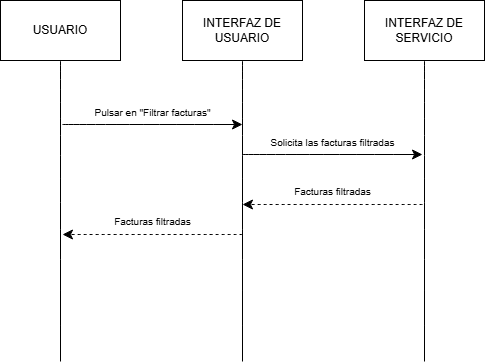

The diagram above was exported from draw.io. Its source (the exported page's mxGraphModel, read from the mxfile embedded in the PNG):
<mxGraphModel dx="989" dy="567" grid="1" gridSize="10" guides="1" tooltips="1" connect="1" arrows="1" fold="1" page="1" pageScale="1" pageWidth="2339" pageHeight="3300" math="0" shadow="0">
  <root>
    <mxCell id="0" />
    <mxCell id="1" parent="0" />
    <mxCell id="rSQyfVXuCcYKM9ilOvzM-1" style="edgeStyle=none;curved=1;rounded=0;orthogonalLoop=1;jettySize=auto;html=1;exitX=0.5;exitY=1;exitDx=0;exitDy=0;entryX=0.5;entryY=0;entryDx=0;entryDy=0;fontSize=12;startSize=8;endSize=8;endArrow=none;endFill=0;" edge="1" parent="1" source="rSQyfVXuCcYKM9ilOvzM-2">
      <mxGeometry relative="1" as="geometry">
        <mxPoint x="178" y="517" as="targetPoint" />
      </mxGeometry>
    </mxCell>
    <mxCell id="rSQyfVXuCcYKM9ilOvzM-2" value="USUARIO" style="rounded=0;whiteSpace=wrap;html=1;" vertex="1" parent="1">
      <mxGeometry x="118" y="156" width="120" height="60" as="geometry" />
    </mxCell>
    <mxCell id="rSQyfVXuCcYKM9ilOvzM-3" style="edgeStyle=none;curved=1;rounded=0;orthogonalLoop=1;jettySize=auto;html=1;exitX=0.5;exitY=1;exitDx=0;exitDy=0;entryX=0.5;entryY=0;entryDx=0;entryDy=0;fontSize=12;startSize=8;endSize=8;endArrow=none;endFill=0;" edge="1" parent="1" source="rSQyfVXuCcYKM9ilOvzM-4">
      <mxGeometry relative="1" as="geometry">
        <mxPoint x="360" y="517" as="targetPoint" />
      </mxGeometry>
    </mxCell>
    <mxCell id="rSQyfVXuCcYKM9ilOvzM-4" value="INTERFAZ DE USUARIO" style="rounded=0;whiteSpace=wrap;html=1;" vertex="1" parent="1">
      <mxGeometry x="300" y="156" width="120" height="60" as="geometry" />
    </mxCell>
    <mxCell id="rSQyfVXuCcYKM9ilOvzM-5" style="edgeStyle=none;curved=1;rounded=0;orthogonalLoop=1;jettySize=auto;html=1;exitX=0.5;exitY=1;exitDx=0;exitDy=0;entryX=0.5;entryY=0;entryDx=0;entryDy=0;fontSize=12;startSize=8;endSize=8;endArrow=none;endFill=0;" edge="1" parent="1" source="rSQyfVXuCcYKM9ilOvzM-6">
      <mxGeometry relative="1" as="geometry">
        <mxPoint x="542" y="517" as="targetPoint" />
      </mxGeometry>
    </mxCell>
    <mxCell id="rSQyfVXuCcYKM9ilOvzM-6" value="INTERFAZ DE SERVICIO" style="rounded=0;whiteSpace=wrap;html=1;" vertex="1" parent="1">
      <mxGeometry x="482" y="156" width="120" height="60" as="geometry" />
    </mxCell>
    <mxCell id="rSQyfVXuCcYKM9ilOvzM-7" value="" style="endArrow=classic;html=1;rounded=0;fontSize=12;startSize=8;endSize=8;curved=1;" edge="1" parent="1">
      <mxGeometry width="50" height="50" relative="1" as="geometry">
        <mxPoint x="180" y="280" as="sourcePoint" />
        <mxPoint x="360" y="280" as="targetPoint" />
      </mxGeometry>
    </mxCell>
    <mxCell id="rSQyfVXuCcYKM9ilOvzM-8" value="&lt;font style=&quot;font-size: 10px;&quot;&gt;Pulsar en &quot;Filtrar facturas&quot;&lt;/font&gt;" style="text;html=1;align=center;verticalAlign=middle;resizable=0;points=[];autosize=1;strokeColor=none;fillColor=none;fontSize=16;" vertex="1" parent="1">
      <mxGeometry x="200" y="251" width="140" height="30" as="geometry" />
    </mxCell>
    <mxCell id="rSQyfVXuCcYKM9ilOvzM-9" value="" style="endArrow=classic;html=1;rounded=0;fontSize=12;startSize=8;endSize=8;curved=1;" edge="1" parent="1">
      <mxGeometry width="50" height="50" relative="1" as="geometry">
        <mxPoint x="360" y="310" as="sourcePoint" />
        <mxPoint x="540" y="310" as="targetPoint" />
      </mxGeometry>
    </mxCell>
    <mxCell id="rSQyfVXuCcYKM9ilOvzM-10" value="&lt;font style=&quot;font-size: 10px;&quot;&gt;Solicita las facturas filtradas&lt;/font&gt;" style="text;html=1;align=center;verticalAlign=middle;resizable=0;points=[];autosize=1;strokeColor=none;fillColor=none;fontSize=16;" vertex="1" parent="1">
      <mxGeometry x="375" y="281" width="150" height="30" as="geometry" />
    </mxCell>
    <mxCell id="rSQyfVXuCcYKM9ilOvzM-11" value="" style="endArrow=classic;html=1;rounded=0;fontSize=12;startSize=8;endSize=8;curved=1;dashed=1;" edge="1" parent="1">
      <mxGeometry width="50" height="50" relative="1" as="geometry">
        <mxPoint x="540" y="360" as="sourcePoint" />
        <mxPoint x="360" y="360" as="targetPoint" />
      </mxGeometry>
    </mxCell>
    <mxCell id="rSQyfVXuCcYKM9ilOvzM-12" value="&lt;font style=&quot;font-size: 10px;&quot;&gt;Facturas filtradas&lt;/font&gt;" style="text;html=1;align=center;verticalAlign=middle;resizable=0;points=[];autosize=1;strokeColor=none;fillColor=none;fontSize=16;" vertex="1" parent="1">
      <mxGeometry x="400" y="330" width="100" height="30" as="geometry" />
    </mxCell>
    <mxCell id="rSQyfVXuCcYKM9ilOvzM-13" value="" style="endArrow=classic;html=1;rounded=0;fontSize=12;startSize=8;endSize=8;curved=1;dashed=1;" edge="1" parent="1">
      <mxGeometry width="50" height="50" relative="1" as="geometry">
        <mxPoint x="360" y="390" as="sourcePoint" />
        <mxPoint x="180" y="390" as="targetPoint" />
      </mxGeometry>
    </mxCell>
    <mxCell id="rSQyfVXuCcYKM9ilOvzM-14" value="&lt;font style=&quot;font-size: 10px;&quot;&gt;Facturas filtradas&lt;/font&gt;" style="text;html=1;align=center;verticalAlign=middle;resizable=0;points=[];autosize=1;strokeColor=none;fillColor=none;fontSize=16;" vertex="1" parent="1">
      <mxGeometry x="220" y="360" width="100" height="30" as="geometry" />
    </mxCell>
  </root>
</mxGraphModel>